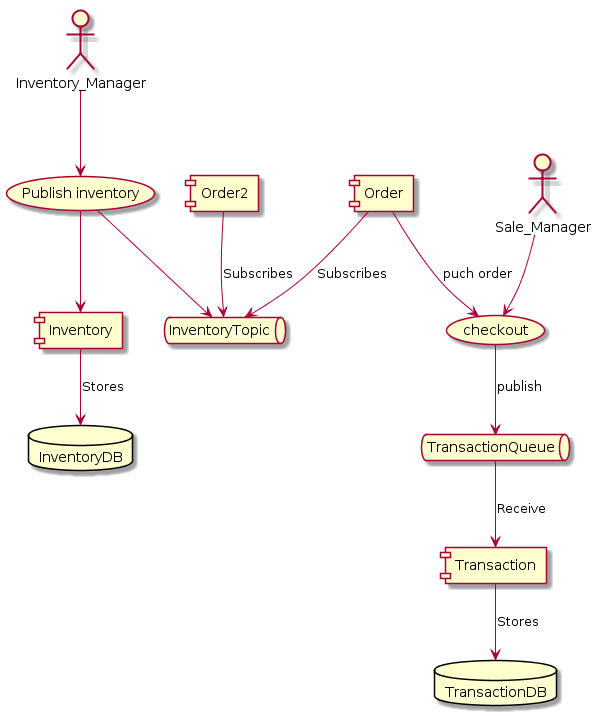

The diagram above was rendered by PlantUML. Its source (embedded in the PNG):
@startuml
actor Inventory_Manager as im
actor Sale_Manager as sm

queue TransactionQueue
queue InventoryTopic

database InventoryDB
database TransactionDB

component Inventory
component Order
component Order2
component Transaction

im --> (Publish inventory)
(Publish inventory) --> InventoryTopic
(Publish inventory) --> Inventory
Inventory --> InventoryDB: Stores

Order --> InventoryTopic: Subscribes
Order2 --> InventoryTopic: Subscribes

sm --> (checkout)
(checkout) --> TransactionQueue: publish
Order --> (checkout): puch order

(TransactionQueue) --> Transaction: Receive
Transaction --> TransactionDB: Stores
@enduml